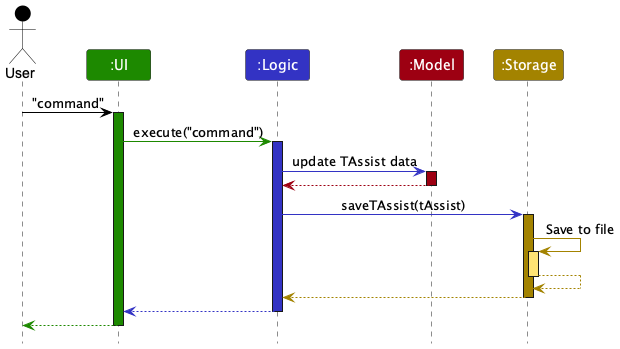

The diagram above was rendered by PlantUML. Its source (embedded in the PNG):
@startuml
!include style.puml
skinparam ArrowFontStyle plain

Actor User as user USER_COLOR
Participant ":UI" as ui UI_COLOR
Participant ":Logic" as logic LOGIC_COLOR
Participant ":Model" as model MODEL_COLOR
Participant ":Storage" as storage STORAGE_COLOR

user -[USER_COLOR]> ui : "command"
activate ui UI_COLOR

ui -[UI_COLOR]> logic : execute("command")
activate logic LOGIC_COLOR

logic -[LOGIC_COLOR]> model : update TAssist data
activate model MODEL_COLOR

model -[MODEL_COLOR]-> logic
deactivate model

logic -[LOGIC_COLOR]> storage : saveTAssist(tAssist)
activate storage STORAGE_COLOR

storage -[STORAGE_COLOR]> storage : Save to file
activate storage STORAGE_COLOR_T1
storage --[STORAGE_COLOR]> storage
deactivate storage

storage --[STORAGE_COLOR]> logic
deactivate storage

logic --[LOGIC_COLOR]> ui
deactivate logic

ui--[UI_COLOR]> user
deactivate ui
@enduml